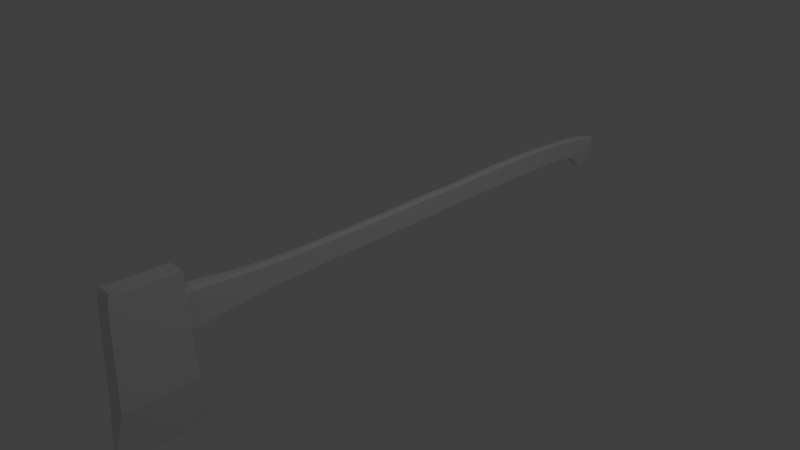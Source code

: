 # Source: Axe.blend  (saved by Blender 2.74.0; exported with 4.5.12 LTS)
import bpy
from mathutils import Matrix  # noqa: F401  (used for matrix-valued properties, if any)

bpy.ops.wm.read_factory_settings(use_empty=True)
scene = bpy.context.scene
scene.name = 'Scene'

# ---- collections
col_collection_1 = bpy.data.collections.new('Collection 1'); scene.collection.children.link(col_collection_1)

# ---- materials (node trees are filled in below, after node groups)
mat_material = bpy.data.materials.new('Material')
mat_material.alpha_threshold = 0.0
mat_material.use_transparent_shadow = False
mat_material.roughness = 0.5
mat_material.line_color = (0.0, 0.0, 0.0, 1.0)

# ---- material node trees

# ---- world
world_world = bpy.data.worlds.new('World'); scene.world = world_world
world_world.color = (0.05088, 0.05088, 0.05088)
world_world.use_sun_shadow = False
world_world.sun_shadow_jitter_overblur = 0.0
world_world.cycles.sampling_method = 'MANUAL'
world_world.cycles.sample_map_resolution = 256

# ---- cameras
cam_camera = bpy.data.cameras.new('Camera')
cam_camera.clip_end = 100.0
cam_camera.lens = 35.0
cam_camera.sensor_width = 32.0
cam_camera.sensor_height = 18.0
cam_camera.ortho_scale = 7.314
cam_camera.dof.focus_distance = 0.0
cam_camera.dof.aperture_fstop = 128.0

# ---- lights
light_lamp = bpy.data.lights.new('Lamp', 'POINT')
light_lamp.transmission_factor = 0.0
light_lamp.cutoff_distance = 30.0
light_lamp.energy = 100.0
light_lamp.shadow_buffer_clip_start = 1.001
light_lamp.shadow_soft_size = 0.1
light_lamp.shadow_maximum_resolution = 0.006
light_lamp.use_absolute_resolution = True
light_lamp.cycles.use_multiple_importance_sampling = False

# ---- meshes
me_cube = bpy.data.meshes.new('Cube')
me_cube.from_pydata([(0.06991, 0.2513, 0.2298), (0.06828, -0.002934, 0.2328), (-0.06828, -0.002934, 0.2328), (-0.06991, 0.2513, 0.2298), (0.06991, 0.2513, 0.4903), (0.06828, -0.002934, 0.4873), (-0.06828, -0.002934, 0.4873), (-0.06991, 0.2513, 0.4903), (0.02749, 0.2747, 0.2064), (-0.02749, 0.2747, 0.2064), (0.02685, -0.02582, 0.2099), (-0.02685, -0.02582, 0.2099), (0.02749, 0.2747, 0.5138), (-0.02749, 0.2747, 0.5138), (0.02685, -0.02582, 0.5102), (-0.02685, -0.02582, 0.5102), (0.07146, 0.815, 0.237), (-0.07146, 0.815, 0.237), (0.07146, 0.815, 0.5034), (-0.07146, 0.815, 0.5034), (0.02811, 0.839, 0.2131), (-0.02811, 0.839, 0.2131), (0.02811, 0.839, 0.5273), (-0.02811, 0.839, 0.5273), (0.06729, 1.509, 0.2529), (-0.06729, 1.509, 0.2529), (0.06729, 1.509, 0.5037), (-0.06729, 1.509, 0.5037), (0.02647, 1.531, 0.2303), (-0.02647, 1.531, 0.2303), (0.02647, 1.531, 0.5263), (-0.02647, 1.531, 0.5263), (0.07226, 2.278, 0.2573), (-0.07226, 2.278, 0.2573), (0.07226, 2.278, 0.5266), (-0.07226, 2.278, 0.5266), (0.02842, 2.302, 0.2331), (-0.02842, 2.302, 0.2331), (0.02842, 2.302, 0.5508), (-0.02842, 2.302, 0.5508), (0.07226, 3.028, 0.2573), (-0.07225, 3.028, 0.2573), (0.07226, 3.028, 0.5266), (-0.07225, 3.028, 0.5266), (0.02842, 3.052, 0.2331), (-0.02842, 3.052, 0.2331), (0.02842, 3.052, 0.5508), (-0.02842, 3.052, 0.5508), (0.06817, 3.734, 0.2379), (-0.06816, 3.734, 0.2379), (0.06817, 3.734, 0.492), (-0.06816, 3.734, 0.492), (0.02681, 3.757, 0.2151), (-0.02681, 3.757, 0.2151), (0.02681, 3.757, 0.5148), (-0.02681, 3.757, 0.5148), (0.07087, 4.083, 0.1801), (-0.07087, 4.083, 0.1801), (0.07087, 3.994, 0.47), (-0.07087, 3.994, 0.47), (0.02788, 4.107, 0.1563), (-0.02787, 4.107, 0.1563), (0.02788, 4.018, 0.4938), (-0.02787, 4.018, 0.4938), (0.07087, 4.271, 0.1755), (-0.07087, 4.271, 0.1755), (0.07088, 4.271, 0.4396), (-0.07087, 4.271, 0.4396), (0.02788, 4.294, 0.4634), (-0.02787, 4.294, 0.4634), (0.07088, 4.554, 0.2228), (-0.07087, 4.554, 0.2228), (0.07088, 4.568, 0.3687), (-0.07087, 4.568, 0.3687), (0.02788, 4.578, 0.199), (-0.02787, 4.578, 0.199), (0.02788, 4.592, 0.3925), (-0.02787, 4.592, 0.3925), (0.05417, 4.278, -0.02204), (-0.05144, 4.278, -0.02204), (0.02517, 4.281, -0.02495), (-0.02516, 4.281, -0.02495), (0.05417, 4.312, -0.02577), (-0.05144, 4.312, -0.02577), (0.02517, 4.315, -0.02869), (-0.02516, 4.315, -0.02869), (0.05417, 4.347, -0.01996), (-0.05144, 4.347, -0.01996), (0.02517, 4.35, -0.02288), (-0.02516, 4.35, -0.02288), (0.06998, -0.7077, 0.227), (-0.06998, -0.7077, 0.227), (0.06998, -0.7077, 0.4877), (-0.06998, -0.7077, 0.4877), (0.02752, -0.7312, 0.2035), (-0.02752, -0.7312, 0.2035), (0.02752, -0.7312, 0.5112), (-0.02752, -0.7312, 0.5112), (0.07276, -1.157, 0.215), (-0.07276, -1.157, 0.215), (0.07276, -1.157, 0.4861), (-0.07276, -1.157, 0.4861), (0.02862, -1.181, 0.1906), (-0.02862, -1.181, 0.1906), (0.02862, -1.181, 0.5105), (-0.02862, -1.181, 0.5105), (0.0771, -1.626, 0.2163), (-0.07711, -1.626, 0.2163), (0.0771, -1.626, 0.5036), (-0.07711, -1.626, 0.5036), (0.03032, -1.651, 0.1904), (-0.03033, -1.651, 0.1904), (0.03032, -1.651, 0.5295), (-0.03033, -1.651, 0.5295), (0.0943, -2.087, 0.1889), (-0.0943, -2.087, 0.1889), (0.0943, -2.087, 0.5404), (-0.0943, -2.087, 0.5404), (0.03709, -2.119, 0.1573), (-0.03709, -2.119, 0.1573), (0.03709, -2.119, 0.572), (-0.03709, -2.119, 0.572), (0.1112, -2.419, 0.1658), (-0.1112, -2.419, 0.1658), (0.1112, -2.419, 0.5803), (-0.1112, -2.419, 0.5803), (0.04374, -2.456, 0.1286), (-0.04374, -2.456, 0.1286), (0.04374, -2.456, 0.6176), (-0.04374, -2.456, 0.6176), (0.119, -2.536, 0.1542), (-0.119, -2.536, 0.1542), (0.119, -2.536, 0.5976), (-0.119, -2.536, 0.5976), (0.0468, -2.576, 0.1143), (-0.0468, -2.576, 0.1143), (0.0468, -2.576, 0.6375), (-0.0468, -2.576, 0.6375), (0.1221, -2.614, 0.14), (-0.1221, -2.614, 0.14), (0.1221, -2.614, 0.5949), (-0.1221, -2.614, 0.5949), (0.04801, -2.655, 0.09906), (-0.04801, -2.655, 0.09906), (0.04801, -2.655, 0.6358), (-0.04801, -2.655, 0.6358), (0.1073, -2.75, 0.1618), (-0.1073, -2.75, 0.1618), (0.1073, -2.75, 0.5618), (-0.1073, -2.75, 0.5618), (0.04222, -2.786, 0.1258), (-0.04222, -2.786, 0.1258), (0.04222, -2.786, 0.5978), (-0.04222, -2.786, 0.5978), (-0.007647, -2.593, -1.114), (-0.007647, -2.49, -1.075), (0.007647, -2.49, -1.075), (0.007647, -2.593, -1.114), (-0.03464, -2.632, -0.9969), (-0.03464, -2.543, -0.9773), (0.03464, -2.543, -0.9773), (0.03464, -2.632, -0.9969), (-0.007647, -2.717, -1.149), (0.007647, -2.717, -1.149), (-0.03464, -2.746, -1.029), (0.03464, -2.746, -1.029), (-0.007647, -2.851, -1.174), (0.007647, -2.851, -1.174), (-0.03464, -2.874, -1.053), (0.03464, -2.874, -1.053), (-0.007647, -2.997, -1.194), (0.007647, -2.997, -1.194), (-0.03464, -3.007, -1.071), (0.03464, -3.007, -1.071), (-0.007647, -3.156, -1.207), (0.007647, -3.156, -1.207), (-0.03464, -3.163, -1.084), (0.03464, -3.163, -1.084), (-0.007647, -3.352, -1.206), (0.007647, -3.352, -1.206), (-0.03464, -3.351, -1.083), (0.03464, -3.351, -1.083), (-0.007647, -3.534, -1.189), (0.007647, -3.534, -1.189), (-0.03464, -3.534, -1.066), (0.03464, -3.534, -1.066), (-0.007647, -3.717, -1.151), (0.007647, -3.717, -1.151), (-0.03464, -3.716, -1.027), (0.03464, -3.716, -1.027), (-0.007647, -3.774, -1.118), (0.007647, -3.774, -1.118), (-0.03464, -3.759, -1.017), (0.03464, -3.759, -1.017), (-0.1314, -2.801, -0.4877), (-0.1314, -2.705, -0.4875), (0.1314, -2.705, -0.4875), (0.1314, -2.801, -0.4877), (-0.1314, -2.888, -0.487), (0.1314, -2.888, -0.487), (-0.1314, -2.985, -0.487), (0.1314, -2.985, -0.487), (-0.1314, -3.086, -0.487), (0.1314, -3.086, -0.487), (-0.1314, -3.204, -0.4893), (0.1314, -3.204, -0.4893), (-0.1314, -3.347, -0.4869), (0.1314, -3.347, -0.4869), (-0.1314, -3.486, -0.4874), (0.1314, -3.486, -0.4874), (-0.1314, -3.624, -0.4875), (0.1314, -3.624, -0.4875), (-0.1314, -3.665, -0.4877), (0.1314, -3.665, -0.4877), (-0.1242, -2.822, -0.06594), (-0.1242, -2.732, -0.06573), (0.1242, -2.732, -0.06573), (0.1242, -2.822, -0.06594), (-0.1242, -2.904, -0.06524), (0.1242, -2.904, -0.06524), (-0.1242, -2.996, -0.06528), (0.1242, -2.996, -0.06528), (-0.1242, -3.091, -0.06524), (0.1242, -3.091, -0.06524), (-0.1242, -3.203, -0.0674), (0.1242, -3.203, -0.0674), (-0.1242, -3.338, -0.06518), (0.1242, -3.338, -0.06518), (-0.1242, -3.469, -0.06563), (0.1242, -3.469, -0.06563), (-0.1242, -3.6, -0.06576), (0.1242, -3.6, -0.06576), (-0.1242, -3.639, -0.06595), (0.1242, -3.639, -0.06595), (-0.1177, -2.83, 0.6215), (-0.1177, -2.744, 0.6189), (0.1177, -2.744, 0.6189), (0.1177, -2.83, 0.6215), (-0.1177, -2.907, 0.6247), (0.1177, -2.907, 0.6247), (-0.1177, -2.994, 0.6275), (0.1177, -2.994, 0.6275), (-0.1177, -3.085, 0.6305), (0.1177, -3.085, 0.6305), (-0.1177, -3.191, 0.6319), (0.1177, -3.191, 0.6319), (-0.1177, -3.318, 0.6382), (0.1177, -3.318, 0.6382), (-0.1177, -3.442, 0.6418), (0.1177, -3.442, 0.6418), (-0.1177, -3.566, 0.6457), (0.1177, -3.566, 0.6457), (-0.1177, -3.603, 0.6467), (0.1177, -3.603, 0.6467), (-0.1154, -2.819, 0.878), (-0.1154, -2.735, 0.8755), (0.1154, -2.735, 0.8755), (0.1154, -2.819, 0.878), (-0.1154, -2.895, 0.8812), (0.1154, -2.895, 0.8812), (-0.1154, -2.98, 0.8839), (0.1154, -2.98, 0.8839), (-0.1154, -3.069, 0.8868), (0.1154, -3.069, 0.8868), (-0.1154, -3.173, 0.8882), (0.1154, -3.173, 0.8882), (-0.1154, -3.298, 0.8944), (0.1154, -3.298, 0.8944), (-0.1154, -3.419, 0.8979), (0.1154, -3.419, 0.8979), (-0.1154, -3.541, 0.9018), (0.1154, -3.541, 0.9018), (-0.1154, -3.577, 0.9028), (0.1154, -3.577, 0.9028), (-0.1072, -2.841, 0.9044), (-0.1072, -2.763, 0.9021), (0.1072, -2.763, 0.9021), (0.1072, -2.841, 0.9044), (-0.1072, -2.912, 0.9073), (0.1072, -2.912, 0.9073), (-0.1072, -2.991, 0.9099), (0.1072, -2.991, 0.9099), (-0.1072, -3.073, 0.9126), (0.1072, -3.073, 0.9126), (-0.1072, -3.17, 0.9139), (0.1072, -3.17, 0.9139), (-0.1072, -3.286, 0.9196), (0.1072, -3.286, 0.9196), (-0.1072, -3.399, 0.9229), (0.1072, -3.399, 0.9229), (-0.1072, -3.512, 0.9264), (0.1072, -3.512, 0.9264), (-0.1072, -3.545, 0.9274), (0.1072, -3.545, 0.9274)], [], [(9, 11, 2, 3), (13, 7, 6, 15), (0, 4, 5, 1), (15, 6, 93, 97), (2, 6, 7, 3), (13, 12, 22, 23), (0, 1, 10, 8), (8, 10, 11, 9), (4, 12, 14, 5), (12, 13, 15, 14), (11, 10, 94, 95), (6, 2, 91, 93), (8, 9, 21, 20), (7, 13, 23, 19), (22, 18, 26, 30), (17, 19, 27, 25), (23, 22, 30, 31), (0, 8, 20, 16), (3, 7, 19, 17), (4, 0, 16, 18), (12, 4, 18, 22), (9, 3, 17, 21), (28, 29, 37, 36), (26, 24, 32, 34), (30, 26, 34, 38), (18, 16, 24, 26), (20, 21, 29, 28), (21, 17, 25, 29), (16, 20, 28, 24), (19, 23, 31, 27), (32, 36, 44, 40), (37, 33, 41, 45), (36, 37, 45, 44), (29, 25, 33, 37), (24, 28, 36, 32), (27, 31, 39, 35), (31, 30, 38, 39), (25, 27, 35, 33), (47, 46, 54, 55), (43, 47, 55, 51), (40, 44, 52, 48), (35, 39, 47, 43), (39, 38, 46, 47), (33, 35, 43, 41), (38, 34, 42, 46), (34, 32, 40, 42), (49, 51, 59, 57), (55, 54, 62, 63), (51, 55, 63, 59), (41, 43, 51, 49), (46, 42, 50, 54), (42, 40, 48, 50), (44, 45, 53, 52), (45, 41, 49, 53), (62, 58, 66, 68), (57, 59, 67, 65), (63, 62, 68, 69), (54, 50, 58, 62), (50, 48, 56, 58), (52, 53, 61, 60), (53, 49, 57, 61), (48, 52, 60, 56), (65, 71, 87, 83), (66, 64, 70, 72), (68, 66, 72, 76), (58, 56, 64, 66), (57, 65, 83, 79), (74, 70, 86, 88), (71, 75, 89, 87), (59, 63, 69, 67), (77, 75, 71, 73), (72, 70, 74, 76), (76, 74, 75, 77), (75, 74, 88, 89), (70, 64, 82, 86), (67, 69, 77, 73), (69, 68, 76, 77), (65, 67, 73, 71), (84, 85, 89, 88), (80, 81, 85, 84), (81, 79, 83, 85), (78, 80, 84, 82), (85, 83, 87, 89), (82, 84, 88, 86), (60, 61, 81, 80), (61, 57, 79, 81), (64, 56, 78, 82), (56, 60, 80, 78), (95, 94, 102, 103), (90, 92, 100, 98), (92, 96, 104, 100), (14, 15, 97, 96), (10, 1, 90, 94), (1, 5, 92, 90), (5, 14, 96, 92), (2, 11, 95, 91), (102, 98, 106, 110), (99, 103, 111, 107), (103, 102, 110, 111), (91, 95, 103, 99), (94, 90, 98, 102), (97, 93, 101, 105), (96, 97, 105, 104), (93, 91, 99, 101), (112, 113, 121, 120), (113, 109, 117, 121), (110, 106, 114, 118), (105, 101, 109, 113), (104, 105, 113, 112), (101, 99, 107, 109), (100, 104, 112, 108), (98, 100, 108, 106), (117, 115, 123, 125), (120, 121, 129, 128), (121, 117, 125, 129), (109, 107, 115, 117), (108, 112, 120, 116), (106, 108, 116, 114), (111, 110, 118, 119), (107, 111, 119, 115), (124, 128, 136, 132), (125, 123, 131, 133), (128, 129, 137, 136), (116, 120, 128, 124), (114, 116, 124, 122), (119, 118, 126, 127), (115, 119, 127, 123), (118, 114, 122, 126), (132, 136, 144, 140), (133, 131, 139, 141), (136, 137, 145, 144), (122, 124, 132, 130), (127, 126, 134, 135), (123, 127, 135, 131), (126, 122, 130, 134), (129, 125, 133, 137), (143, 142, 150, 151), (138, 140, 148, 146), (140, 144, 152, 148), (130, 132, 140, 138), (135, 134, 142, 143), (131, 135, 143, 139), (134, 130, 138, 142), (137, 133, 141, 145), (151, 153, 149, 147), (146, 148, 152, 150), (150, 152, 153, 151), (139, 143, 151, 147), (142, 138, 146, 150), (145, 141, 149, 153), (144, 145, 153, 152), (141, 139, 147, 149), (158, 159, 155, 154), (159, 160, 156, 155), (160, 161, 157, 156), (181, 177, 205, 207), (154, 155, 156, 157), (180, 184, 208, 206), (162, 163, 167, 166), (158, 154, 162, 164), (157, 161, 165, 163), (154, 157, 163, 162), (168, 166, 170, 172), (189, 185, 209, 211), (163, 165, 169, 167), (164, 162, 166, 168), (169, 165, 199, 201), (166, 167, 171, 170), (192, 193, 213, 212), (167, 169, 173, 171), (174, 175, 179, 178), (171, 173, 177, 175), (172, 170, 174, 176), (170, 171, 175, 174), (179, 181, 185, 183), (185, 181, 207, 209), (175, 177, 181, 179), (176, 174, 178, 180), (182, 183, 187, 186), (180, 178, 182, 184), (178, 179, 183, 182), (158, 164, 198, 194), (188, 186, 190, 192), (172, 176, 204, 202), (183, 185, 189, 187), (184, 182, 186, 188), (193, 192, 190, 191), (186, 187, 191, 190), (159, 158, 194, 195), (187, 189, 193, 191), (204, 206, 226, 224), (197, 196, 216, 217), (210, 212, 232, 230), (206, 208, 228, 226), (196, 195, 215, 216), (199, 197, 217, 219), (198, 200, 220, 218), (207, 205, 225, 227), (212, 213, 233, 232), (193, 189, 211, 213), (184, 188, 210, 208), (176, 180, 206, 204), (161, 160, 196, 197), (164, 168, 200, 198), (173, 169, 201, 203), (188, 192, 212, 210), (165, 161, 197, 199), (168, 172, 202, 200), (160, 159, 195, 196), (177, 173, 203, 205), (224, 226, 246, 244), (217, 216, 236, 237), (230, 232, 252, 250), (226, 228, 248, 246), (216, 215, 235, 236), (219, 217, 237, 239), (218, 220, 240, 238), (227, 225, 245, 247), (232, 233, 253, 252), (205, 203, 223, 225), (194, 198, 218, 214), (213, 211, 231, 233), (211, 209, 229, 231), (202, 204, 224, 222), (200, 202, 222, 220), (208, 210, 230, 228), (203, 201, 221, 223), (201, 199, 219, 221), (195, 194, 214, 215), (209, 207, 227, 229), (244, 246, 266, 264), (237, 236, 256, 257), (250, 252, 272, 270), (246, 248, 268, 266), (236, 235, 255, 256), (239, 237, 257, 259), (238, 240, 260, 258), (247, 245, 265, 267), (252, 253, 273, 272), (225, 223, 243, 245), (214, 218, 238, 234), (233, 231, 251, 253), (231, 229, 249, 251), (222, 224, 244, 242), (220, 222, 242, 240), (228, 230, 250, 248), (223, 221, 241, 243), (221, 219, 239, 241), (215, 214, 234, 235), (229, 227, 247, 249), (264, 266, 286, 284), (257, 256, 276, 277), (270, 272, 292, 290), (266, 268, 288, 286), (256, 255, 275, 276), (259, 257, 277, 279), (258, 260, 280, 278), (267, 265, 285, 287), (272, 273, 293, 292), (245, 243, 263, 265), (234, 238, 258, 254), (253, 251, 271, 273), (251, 249, 269, 271), (242, 244, 264, 262), (240, 242, 262, 260), (248, 250, 270, 268), (243, 241, 261, 263), (241, 239, 259, 261), (235, 234, 254, 255), (249, 247, 267, 269), (277, 274, 278, 279), (277, 276, 275, 274), (279, 278, 280, 281), (283, 282, 284, 285), (281, 280, 282, 283), (285, 284, 286, 287), (287, 286, 288, 289), (289, 288, 290, 291), (291, 290, 292, 293), (265, 263, 283, 285), (254, 258, 278, 274), (273, 271, 291, 293), (271, 269, 289, 291), (262, 264, 284, 282), (260, 262, 282, 280), (268, 270, 290, 288), (263, 261, 281, 283), (261, 259, 279, 281), (255, 254, 274, 275), (269, 267, 287, 289)])
_uv = me_cube.uv_layers.new(name='UVMap')
_uv.uv.foreach_set('vector', [0.5222, 0.5414, 0.4923, 0.5413, 0.4946, 0.5454, 0.5198, 0.5456, 0.5222, 0.5414, 0.5198, 0.5456, 0.4946, 0.5454, 0.4923, 0.5413, 0.5195, 0.5219, 0.5195, 0.5506, 0.4938, 0.5503, 0.4938, 0.5222, 0.4923, 0.5413, 0.4946, 0.5454, 0.4245, 0.5456, 0.4221, 0.5414, 0.4938, 0.5222, 0.4938, 0.5503, 0.5195, 0.5506, 0.5195, 0.5219, 0.6019, 0.5414, 0.6019, 0.5359, 0.6581, 0.5358, 0.6581, 0.5414, 0.5198, 0.5317, 0.4946, 0.5318, 0.4923, 0.536, 0.5222, 0.5359, 0.5222, 0.5359, 0.4923, 0.536, 0.4923, 0.5413, 0.5222, 0.5414, 0.5198, 0.5317, 0.5222, 0.5359, 0.4923, 0.536, 0.4946, 0.5318, 0.5222, 0.5359, 0.5222, 0.5414, 0.4923, 0.5413, 0.4923, 0.536, 0.4923, 0.5413, 0.4923, 0.536, 0.4221, 0.5359, 0.4221, 0.5414, 0.4938, 0.5503, 0.4938, 0.5222, 0.4224, 0.5216, 0.4224, 0.55, 0.6019, 0.5359, 0.6019, 0.5414, 0.6581, 0.5414, 0.6581, 0.5358, 0.5996, 0.5456, 0.6019, 0.5414, 0.6581, 0.5414, 0.6557, 0.5457, 0.6581, 0.5358, 0.6557, 0.5315, 0.7247, 0.5319, 0.7269, 0.536, 0.5765, 0.5226, 0.5765, 0.5516, 0.6467, 0.5523, 0.6467, 0.5243, 0.6581, 0.5414, 0.6581, 0.5358, 0.7269, 0.536, 0.7269, 0.5413, 0.5996, 0.5317, 0.6019, 0.5359, 0.6581, 0.5358, 0.6557, 0.5315, 0.5195, 0.5219, 0.5195, 0.5506, 0.5765, 0.5516, 0.5765, 0.5226, 0.5195, 0.5506, 0.5195, 0.5219, 0.5765, 0.5226, 0.5765, 0.5516, 0.6019, 0.5359, 0.5996, 0.5317, 0.6557, 0.5315, 0.6581, 0.5358, 0.6019, 0.5414, 0.5996, 0.5456, 0.6557, 0.5457, 0.6581, 0.5414, 0.6472, 0.536, 0.6472, 0.5413, 0.7238, 0.5415, 0.7238, 0.5358, 0.6467, 0.5523, 0.6467, 0.5243, 0.7246, 0.5247, 0.7246, 0.554, 0.6472, 0.536, 0.6449, 0.5319, 0.7214, 0.5314, 0.7238, 0.5358, 0.5765, 0.5516, 0.5765, 0.5226, 0.6467, 0.5243, 0.6467, 0.5523, 0.6581, 0.5358, 0.6581, 0.5414, 0.7269, 0.5413, 0.7269, 0.536, 0.6581, 0.5414, 0.6557, 0.5457, 0.7247, 0.5453, 0.7269, 0.5413, 0.6557, 0.5315, 0.6581, 0.5358, 0.7269, 0.536, 0.7247, 0.5319, 0.6557, 0.5457, 0.6581, 0.5414, 0.7269, 0.5413, 0.7247, 0.5453, 0.7214, 0.5314, 0.7238, 0.5358, 0.7984, 0.5358, 0.796, 0.5314, 0.7238, 0.5415, 0.7214, 0.5458, 0.796, 0.5458, 0.7984, 0.5415, 0.7238, 0.5358, 0.7238, 0.5415, 0.7984, 0.5415, 0.7984, 0.5358, 0.6472, 0.5413, 0.6449, 0.5453, 0.7214, 0.5458, 0.7238, 0.5415, 0.6449, 0.5319, 0.6472, 0.536, 0.7238, 0.5358, 0.7214, 0.5314, 0.6449, 0.5453, 0.6472, 0.5413, 0.7238, 0.5415, 0.7214, 0.5458, 0.6472, 0.5413, 0.6472, 0.536, 0.7238, 0.5358, 0.7238, 0.5415, 0.6467, 0.5243, 0.6467, 0.5523, 0.7246, 0.554, 0.7246, 0.5247, 0.7984, 0.5415, 0.7984, 0.5358, 0.8596, 0.536, 0.8596, 0.5413, 0.796, 0.5458, 0.7984, 0.5415, 0.8596, 0.5413, 0.8573, 0.5454, 0.796, 0.5314, 0.7984, 0.5358, 0.8596, 0.536, 0.8573, 0.5319, 0.7214, 0.5458, 0.7238, 0.5415, 0.7984, 0.5415, 0.796, 0.5458, 0.7238, 0.5415, 0.7238, 0.5358, 0.7984, 0.5358, 0.7984, 0.5415, 0.7246, 0.5247, 0.7246, 0.554, 0.8004, 0.5543, 0.8004, 0.5256, 0.7238, 0.5358, 0.7214, 0.5314, 0.796, 0.5314, 0.7984, 0.5358, 0.7246, 0.554, 0.7246, 0.5247, 0.8004, 0.5256, 0.8004, 0.5543, 0.8719, 0.5225, 0.8719, 0.5516, 0.8982, 0.5491, 0.9083, 0.518, 0.8596, 0.5413, 0.8596, 0.536, 0.8855, 0.5359, 0.8855, 0.5414, 0.8573, 0.5454, 0.8596, 0.5413, 0.8855, 0.5414, 0.8831, 0.5457, 0.8004, 0.5256, 0.8004, 0.5543, 0.8719, 0.5516, 0.8719, 0.5225, 0.7984, 0.5358, 0.796, 0.5314, 0.8573, 0.5319, 0.8596, 0.536, 0.8004, 0.5543, 0.8004, 0.5256, 0.8719, 0.5225, 0.8719, 0.5516, 0.7984, 0.5358, 0.7984, 0.5415, 0.8596, 0.5413, 0.8596, 0.536, 0.7984, 0.5415, 0.796, 0.5458, 0.8573, 0.5454, 0.8596, 0.5413, 0.8855, 0.5359, 0.8831, 0.5316, 0.9097, 0.5343, 0.9128, 0.5381, 0.9083, 0.518, 0.8982, 0.5491, 0.9262, 0.5452, 0.9285, 0.5184, 0.8855, 0.5414, 0.8855, 0.5359, 0.9128, 0.5381, 0.9137, 0.5436, 0.8596, 0.536, 0.8573, 0.5319, 0.8831, 0.5316, 0.8855, 0.5359, 0.8719, 0.5516, 0.8719, 0.5225, 0.9083, 0.518, 0.8982, 0.5491, 0.8596, 0.536, 0.8596, 0.5413, 0.8944, 0.5414, 0.8944, 0.5359, 0.8596, 0.5413, 0.8573, 0.5454, 0.892, 0.5457, 0.8944, 0.5414, 0.8573, 0.5319, 0.8596, 0.536, 0.8944, 0.5359, 0.892, 0.5316, 0.9285, 0.5184, 0.9551, 0.5181, 0.9342, 0.4986, 0.9316, 0.4981, 0.9262, 0.5452, 0.9285, 0.5184, 0.9551, 0.5181, 0.9571, 0.5395, 0.9128, 0.5381, 0.9097, 0.5343, 0.9389, 0.5294, 0.9419, 0.5333, 0.8982, 0.5491, 0.9083, 0.518, 0.9285, 0.5184, 0.9262, 0.5452, 0.9083, 0.518, 0.9285, 0.5184, 0.9316, 0.4981, 0.9292, 0.4984, 0.9406, 0.5335, 0.9376, 0.5297, 0.9175, 0.5347, 0.9183, 0.5375, 0.9399, 0.5436, 0.9415, 0.539, 0.9191, 0.5424, 0.9193, 0.5451, 0.8831, 0.5457, 0.8855, 0.5414, 0.9137, 0.5436, 0.9121, 0.5482, 0.9428, 0.5387, 0.9415, 0.539, 0.9399, 0.5436, 0.9412, 0.5434, 0.9389, 0.5294, 0.9376, 0.5297, 0.9406, 0.5335, 0.9419, 0.5333, 0.9419, 0.5333, 0.9406, 0.5335, 0.9415, 0.539, 0.9428, 0.5387, 0.9415, 0.539, 0.9406, 0.5335, 0.9183, 0.5375, 0.9191, 0.5424, 0.9551, 0.5181, 0.9285, 0.5184, 0.9316, 0.4981, 0.9342, 0.4986, 0.9121, 0.5482, 0.9137, 0.5436, 0.9428, 0.5387, 0.9412, 0.5434, 0.9137, 0.5436, 0.9128, 0.5381, 0.9419, 0.5333, 0.9428, 0.5387, 0.9285, 0.5184, 0.9262, 0.5452, 0.9571, 0.5395, 0.9551, 0.5181, 0.9149, 0.5381, 0.9157, 0.543, 0.9191, 0.5424, 0.9183, 0.5375, 0.9115, 0.5386, 0.9124, 0.5436, 0.9157, 0.543, 0.9149, 0.5381, 0.9124, 0.5436, 0.9125, 0.5462, 0.9158, 0.5456, 0.9157, 0.543, 0.9108, 0.5358, 0.9115, 0.5386, 0.9149, 0.5381, 0.9141, 0.5353, 0.9157, 0.543, 0.9158, 0.5456, 0.9193, 0.5451, 0.9191, 0.5424, 0.9141, 0.5353, 0.9149, 0.5381, 0.9183, 0.5375, 0.9175, 0.5347, 0.8944, 0.5359, 0.8944, 0.5414, 0.9124, 0.5436, 0.9115, 0.5386, 0.8944, 0.5414, 0.892, 0.5457, 0.9125, 0.5462, 0.9124, 0.5436, 0.9285, 0.5184, 0.9083, 0.518, 0.9292, 0.4984, 0.9316, 0.4981, 0.892, 0.5316, 0.8944, 0.5359, 0.9115, 0.5386, 0.9108, 0.5358, 0.4221, 0.5414, 0.4221, 0.5359, 0.3774, 0.5358, 0.3774, 0.5415, 0.4224, 0.5216, 0.4224, 0.55, 0.377, 0.5508, 0.377, 0.5202, 0.4245, 0.5317, 0.4221, 0.5359, 0.3774, 0.5358, 0.3798, 0.5314, 0.4923, 0.536, 0.4923, 0.5413, 0.4221, 0.5414, 0.4221, 0.5359, 0.4923, 0.536, 0.4946, 0.5318, 0.4245, 0.5317, 0.4221, 0.5359, 0.4938, 0.5222, 0.4938, 0.5503, 0.4224, 0.55, 0.4224, 0.5216, 0.4946, 0.5318, 0.4923, 0.536, 0.4221, 0.5359, 0.4245, 0.5317, 0.4946, 0.5454, 0.4923, 0.5413, 0.4221, 0.5414, 0.4245, 0.5456, 0.3774, 0.5358, 0.3798, 0.5314, 0.3332, 0.531, 0.3306, 0.5356, 0.3798, 0.5459, 0.3774, 0.5415, 0.3306, 0.5417, 0.3332, 0.5463, 0.3774, 0.5415, 0.3774, 0.5358, 0.3306, 0.5356, 0.3306, 0.5417, 0.4245, 0.5456, 0.4221, 0.5414, 0.3774, 0.5415, 0.3798, 0.5459, 0.4221, 0.5359, 0.4245, 0.5317, 0.3798, 0.5314, 0.3774, 0.5358, 0.4221, 0.5414, 0.4245, 0.5456, 0.3798, 0.5459, 0.3774, 0.5415, 0.4221, 0.5359, 0.4221, 0.5414, 0.3774, 0.5415, 0.3774, 0.5358, 0.4224, 0.55, 0.4224, 0.5216, 0.377, 0.5202, 0.377, 0.5508, 0.3306, 0.5356, 0.3306, 0.5417, 0.2842, 0.5423, 0.2842, 0.5349, 0.3306, 0.5417, 0.3332, 0.5463, 0.2873, 0.548, 0.2842, 0.5423, 0.3306, 0.5356, 0.3332, 0.531, 0.2873, 0.5293, 0.2842, 0.5349, 0.3774, 0.5415, 0.3798, 0.5459, 0.3332, 0.5463, 0.3306, 0.5417, 0.3774, 0.5358, 0.3774, 0.5415, 0.3306, 0.5417, 0.3306, 0.5356, 0.377, 0.5508, 0.377, 0.5202, 0.3296, 0.5203, 0.3296, 0.5525, 0.3798, 0.5314, 0.3774, 0.5358, 0.3306, 0.5356, 0.3332, 0.531, 0.377, 0.5202, 0.377, 0.5508, 0.3296, 0.5525, 0.3296, 0.5203, 0.3007, 0.5553, 0.3007, 0.5176, 0.2671, 0.5156, 0.2671, 0.5598, 0.2842, 0.5349, 0.2842, 0.5423, 0.2506, 0.543, 0.2506, 0.5343, 0.2842, 0.5423, 0.2873, 0.548, 0.2543, 0.5497, 0.2506, 0.543, 0.3296, 0.5525, 0.3296, 0.5203, 0.3007, 0.5176, 0.3007, 0.5553, 0.3332, 0.531, 0.3306, 0.5356, 0.2842, 0.5349, 0.2873, 0.5293, 0.3296, 0.5203, 0.3296, 0.5525, 0.3007, 0.5553, 0.3007, 0.5176, 0.3306, 0.5417, 0.3306, 0.5356, 0.2842, 0.5349, 0.2842, 0.5423, 0.3332, 0.5463, 0.3306, 0.5417, 0.2842, 0.5423, 0.2873, 0.548, 0.2543, 0.5276, 0.2506, 0.5343, 0.2387, 0.534, 0.2427, 0.5268, 0.2671, 0.5598, 0.2671, 0.5156, 0.2553, 0.5137, 0.2553, 0.5619, 0.2506, 0.5343, 0.2506, 0.543, 0.2387, 0.5433, 0.2387, 0.534, 0.2873, 0.5293, 0.2842, 0.5349, 0.2506, 0.5343, 0.2543, 0.5276, 0.3007, 0.5176, 0.3007, 0.5553, 0.2671, 0.5598, 0.2671, 0.5156, 0.2842, 0.5423, 0.2842, 0.5349, 0.2506, 0.5343, 0.2506, 0.543, 0.2873, 0.548, 0.2842, 0.5423, 0.2506, 0.543, 0.2543, 0.5497, 0.2842, 0.5349, 0.2873, 0.5293, 0.2543, 0.5276, 0.2506, 0.5343, 0.2427, 0.5268, 0.2387, 0.534, 0.2308, 0.5339, 0.2349, 0.5265, 0.2553, 0.5619, 0.2553, 0.5137, 0.2448, 0.5127, 0.2448, 0.563, 0.2387, 0.534, 0.2387, 0.5433, 0.2308, 0.5434, 0.2308, 0.5339, 0.2671, 0.5156, 0.2671, 0.5598, 0.2553, 0.5619, 0.2553, 0.5137, 0.2506, 0.543, 0.2506, 0.5343, 0.2387, 0.534, 0.2387, 0.5433, 0.2543, 0.5497, 0.2506, 0.543, 0.2387, 0.5433, 0.2427, 0.5505, 0.2506, 0.5343, 0.2543, 0.5276, 0.2427, 0.5268, 0.2387, 0.534, 0.2506, 0.543, 0.2543, 0.5497, 0.2427, 0.5505, 0.2387, 0.5433, 0.2308, 0.5434, 0.2308, 0.5339, 0.2289, 0.5344, 0.2289, 0.5428, 0.2448, 0.5127, 0.2448, 0.563, 0.2323, 0.5629, 0.2323, 0.5116, 0.2349, 0.5265, 0.2308, 0.5339, 0.2289, 0.5344, 0.2325, 0.528, 0.2553, 0.5137, 0.2553, 0.5619, 0.2448, 0.563, 0.2448, 0.5127, 0.2387, 0.5433, 0.2387, 0.534, 0.2308, 0.5339, 0.2308, 0.5434, 0.2427, 0.5505, 0.2387, 0.5433, 0.2308, 0.5434, 0.2349, 0.5508, 0.2387, 0.534, 0.2427, 0.5268, 0.2349, 0.5265, 0.2308, 0.5339, 0.2387, 0.5433, 0.2427, 0.5505, 0.2349, 0.5508, 0.2308, 0.5434, 0.23, 0.5134, 0.23, 0.5612, 0.2336, 0.5575, 0.2336, 0.517, 0.2336, 0.517, 0.2336, 0.5575, 0.23, 0.5612, 0.23, 0.5134, 0.23, 0.5134, 0.23, 0.5612, 0.23, 0.5612, 0.23, 0.5134, 0.2349, 0.5508, 0.2308, 0.5434, 0.2289, 0.5428, 0.2325, 0.5493, 0.2308, 0.5339, 0.2349, 0.5265, 0.2325, 0.528, 0.2289, 0.5344, 0.2308, 0.5434, 0.2349, 0.5508, 0.2325, 0.5493, 0.2289, 0.5428, 0.2308, 0.5339, 0.2308, 0.5434, 0.2289, 0.5428, 0.2289, 0.5344, 0.2448, 0.563, 0.2448, 0.5127, 0.2323, 0.5116, 0.2323, 0.5629, 0.236, 0.4003, 0.2447, 0.4023, 0.2498, 0.3926, 0.2398, 0.3887, 0.2097, 0.3915, 0.2182, 0.3935, 0.2149, 0.3824, 0.213, 0.3824, 0.2447, 0.4023, 0.236, 0.4003, 0.2398, 0.3887, 0.2498, 0.3926, 0.1664, 0.3917, 0.1846, 0.3916, 0.1806, 0.4509, 0.1668, 0.4511, 0.2379, 0.3912, 0.2477, 0.3943, 0.2477, 0.3919, 0.2379, 0.3888, 0.1664, 0.3917, 0.1487, 0.3935, 0.1533, 0.4511, 0.1668, 0.4511, 0.226, 0.3883, 0.226, 0.3859, 0.2132, 0.3833, 0.2132, 0.3857, 0.236, 0.4003, 0.2398, 0.3887, 0.2279, 0.3852, 0.225, 0.3971, 0.2398, 0.3887, 0.236, 0.4003, 0.225, 0.3971, 0.2279, 0.3852, 0.2379, 0.3912, 0.2379, 0.3888, 0.226, 0.3859, 0.226, 0.3883, 0.2126, 0.3948, 0.2148, 0.3827, 0.2007, 0.3807, 0.1997, 0.393, 0.131, 0.3973, 0.1487, 0.3935, 0.1533, 0.4511, 0.1399, 0.451, 0.2279, 0.3852, 0.225, 0.3971, 0.2126, 0.3948, 0.2148, 0.3827, 0.225, 0.3971, 0.2279, 0.3852, 0.2148, 0.3827, 0.2126, 0.3948, 0.2126, 0.3948, 0.225, 0.3971, 0.2113, 0.4511, 0.2019, 0.4511, 0.2132, 0.3857, 0.2132, 0.3833, 0.1993, 0.3815, 0.1993, 0.3839, 0.2069, 0.3918, 0.2145, 0.3931, 0.2251, 0.4498, 0.1963, 0.4498, 0.2148, 0.3827, 0.2126, 0.3948, 0.1997, 0.393, 0.2007, 0.3807, 0.1841, 0.3834, 0.1841, 0.381, 0.1654, 0.3808, 0.1654, 0.3832, 0.2007, 0.3807, 0.1997, 0.393, 0.1846, 0.3916, 0.1853, 0.3794, 0.1997, 0.393, 0.2007, 0.3807, 0.1853, 0.3794, 0.1846, 0.3916, 0.1993, 0.3839, 0.1993, 0.3815, 0.1841, 0.381, 0.1841, 0.3834, 0.1663, 0.3795, 0.1664, 0.3917, 0.1487, 0.3935, 0.1486, 0.3812, 0.1487, 0.3935, 0.1664, 0.3917, 0.1668, 0.4511, 0.1533, 0.4511, 0.1853, 0.3794, 0.1846, 0.3916, 0.1664, 0.3917, 0.1663, 0.3795, 0.1846, 0.3916, 0.1853, 0.3794, 0.1663, 0.3795, 0.1664, 0.3917, 0.1479, 0.3848, 0.1479, 0.3824, 0.1305, 0.3861, 0.1305, 0.3885, 0.1664, 0.3917, 0.1663, 0.3795, 0.1486, 0.3812, 0.1487, 0.3935, 0.1654, 0.3832, 0.1654, 0.3808, 0.1479, 0.3824, 0.1479, 0.3848, 0.236, 0.4003, 0.225, 0.3971, 0.2113, 0.4511, 0.2197, 0.451, 0.131, 0.3973, 0.1309, 0.385, 0.1253, 0.3883, 0.1268, 0.3983, 0.1997, 0.393, 0.1846, 0.3916, 0.1806, 0.4509, 0.1921, 0.4511, 0.1486, 0.3812, 0.1487, 0.3935, 0.131, 0.3973, 0.1309, 0.385, 0.1487, 0.3935, 0.1486, 0.3812, 0.1309, 0.385, 0.131, 0.3973, 0.2145, 0.3931, 0.2069, 0.3918, 0.2098, 0.3834, 0.2115, 0.3834, 0.1305, 0.3885, 0.1305, 0.3861, 0.1251, 0.3878, 0.1251, 0.3902, 0.2447, 0.4023, 0.236, 0.4003, 0.2197, 0.451, 0.229, 0.4511, 0.1309, 0.385, 0.131, 0.3973, 0.1268, 0.3983, 0.1253, 0.3883, 0.1806, 0.4509, 0.1668, 0.4511, 0.1676, 0.4931, 0.1807, 0.4929, 0.2179, 0.451, 0.2272, 0.4511, 0.2246, 0.493, 0.2159, 0.493, 0.1399, 0.451, 0.1359, 0.451, 0.1385, 0.493, 0.1422, 0.493, 0.1668, 0.4511, 0.1533, 0.4511, 0.1549, 0.4931, 0.1676, 0.4931, 0.2216, 0.4572, 0.1975, 0.4572, 0.1982, 0.4958, 0.2209, 0.4958, 0.2113, 0.4511, 0.2197, 0.451, 0.2176, 0.493, 0.2097, 0.4931, 0.2113, 0.4511, 0.2019, 0.4511, 0.2008, 0.4931, 0.2097, 0.4931, 0.1668, 0.4511, 0.1806, 0.4509, 0.1807, 0.4929, 0.1676, 0.4931, 0.1966, 0.4529, 0.2217, 0.4529, 0.221, 0.4932, 0.1973, 0.4932, 0.1268, 0.3983, 0.131, 0.3973, 0.1399, 0.451, 0.1359, 0.451, 0.1487, 0.3935, 0.131, 0.3973, 0.1399, 0.451, 0.1533, 0.4511, 0.1846, 0.3916, 0.1664, 0.3917, 0.1668, 0.4511, 0.1806, 0.4509, 0.236, 0.4003, 0.2447, 0.4023, 0.229, 0.4511, 0.2197, 0.451, 0.225, 0.3971, 0.2126, 0.3948, 0.2019, 0.4511, 0.2113, 0.4511, 0.1997, 0.393, 0.2126, 0.3948, 0.2019, 0.4511, 0.1921, 0.4511, 0.131, 0.3973, 0.1268, 0.3983, 0.1359, 0.451, 0.1399, 0.451, 0.225, 0.3971, 0.236, 0.4003, 0.2197, 0.451, 0.2113, 0.4511, 0.2126, 0.3948, 0.1997, 0.393, 0.1921, 0.4511, 0.2019, 0.4511, 0.2182, 0.3935, 0.2097, 0.3915, 0.1979, 0.4502, 0.23, 0.4502, 0.1846, 0.3916, 0.1997, 0.393, 0.1921, 0.4511, 0.1806, 0.4509, 0.1807, 0.4929, 0.1676, 0.4931, 0.1695, 0.5631, 0.1819, 0.5625, 0.2159, 0.493, 0.2246, 0.493, 0.2234, 0.5612, 0.2151, 0.5615, 0.1422, 0.493, 0.1385, 0.493, 0.1419, 0.564, 0.1455, 0.5639, 0.1676, 0.4931, 0.1549, 0.4931, 0.1575, 0.5635, 0.1695, 0.5631, 0.2209, 0.4958, 0.1982, 0.4958, 0.1988, 0.5585, 0.2203, 0.5585, 0.2097, 0.4931, 0.2176, 0.493, 0.2169, 0.5615, 0.2094, 0.5618, 0.2097, 0.4931, 0.2008, 0.4931, 0.2009, 0.5621, 0.2094, 0.5618, 0.1676, 0.4931, 0.1807, 0.4929, 0.1819, 0.5625, 0.1695, 0.5631, 0.1973, 0.4932, 0.221, 0.4932, 0.2204, 0.5613, 0.1979, 0.5613, 0.1806, 0.4509, 0.1921, 0.4511, 0.1916, 0.4931, 0.1807, 0.4929, 0.2197, 0.451, 0.2113, 0.4511, 0.2097, 0.4931, 0.2176, 0.493, 0.1359, 0.451, 0.1399, 0.451, 0.1422, 0.493, 0.1385, 0.493, 0.1399, 0.451, 0.1533, 0.4511, 0.1549, 0.4931, 0.1422, 0.493, 0.1921, 0.4511, 0.1806, 0.4509, 0.1807, 0.4929, 0.1916, 0.4931, 0.2019, 0.4511, 0.1921, 0.4511, 0.1916, 0.4931, 0.2008, 0.4931, 0.1533, 0.4511, 0.1399, 0.451, 0.1422, 0.493, 0.1549, 0.4931, 0.1921, 0.4511, 0.2019, 0.4511, 0.2008, 0.4931, 0.1916, 0.4931, 0.2019, 0.4511, 0.2113, 0.4511, 0.2097, 0.4931, 0.2008, 0.4931, 0.2272, 0.4511, 0.2179, 0.451, 0.2159, 0.493, 0.2246, 0.493, 0.1533, 0.4511, 0.1668, 0.4511, 0.1676, 0.4931, 0.1549, 0.4931, 0.1819, 0.5625, 0.1695, 0.5631, 0.1715, 0.5886, 0.1837, 0.588, 0.2169, 0.5615, 0.2252, 0.5612, 0.2261, 0.5868, 0.218, 0.587, 0.1455, 0.5639, 0.1419, 0.564, 0.1444, 0.5895, 0.1479, 0.5894, 0.1695, 0.5631, 0.1575, 0.5635, 0.1597, 0.589, 0.1715, 0.5886, 0.2203, 0.5585, 0.1988, 0.5585, 0.199, 0.5821, 0.2201, 0.5821, 0.2094, 0.5618, 0.2169, 0.5615, 0.218, 0.587, 0.2106, 0.5873, 0.2094, 0.5618, 0.2009, 0.5621, 0.2023, 0.5876, 0.2106, 0.5873, 0.1695, 0.5631, 0.1819, 0.5625, 0.1837, 0.588, 0.1715, 0.5886, 0.1979, 0.5613, 0.2204, 0.5613, 0.2202, 0.5858, 0.1981, 0.5858, 0.1807, 0.4929, 0.1916, 0.4931, 0.1922, 0.5624, 0.1819, 0.5625, 0.2176, 0.493, 0.2097, 0.4931, 0.2094, 0.5618, 0.2169, 0.5615, 0.1385, 0.493, 0.1422, 0.493, 0.1455, 0.5639, 0.1419, 0.564, 0.1422, 0.493, 0.1549, 0.4931, 0.1575, 0.5635, 0.1455, 0.5639, 0.1916, 0.4931, 0.1807, 0.4929, 0.1819, 0.5625, 0.1922, 0.5624, 0.2008, 0.4931, 0.1916, 0.4931, 0.1922, 0.5624, 0.2009, 0.5621, 0.1549, 0.4931, 0.1422, 0.493, 0.1455, 0.5639, 0.1575, 0.5635, 0.1916, 0.4931, 0.2008, 0.4931, 0.2009, 0.5621, 0.1922, 0.5624, 0.2008, 0.4931, 0.2097, 0.4931, 0.2094, 0.5618, 0.2009, 0.5621, 0.2246, 0.493, 0.2159, 0.493, 0.2151, 0.5615, 0.2234, 0.5612, 0.1549, 0.4931, 0.1676, 0.4931, 0.1695, 0.5631, 0.1575, 0.5635, 0.1837, 0.588, 0.1715, 0.5886, 0.1727, 0.5903, 0.1839, 0.5897, 0.218, 0.587, 0.2261, 0.5868, 0.2234, 0.5886, 0.2158, 0.5888, 0.1479, 0.5894, 0.1444, 0.5895, 0.1475, 0.5911, 0.1508, 0.591, 0.1715, 0.5886, 0.1597, 0.589, 0.1617, 0.5906, 0.1727, 0.5903, 0.2201, 0.5821, 0.199, 0.5821, 0.1997, 0.5845, 0.2194, 0.5845, 0.2106, 0.5873, 0.218, 0.587, 0.2158, 0.5888, 0.2089, 0.5891, 0.2106, 0.5873, 0.2023, 0.5876, 0.2013, 0.5893, 0.2089, 0.5891, 0.1715, 0.5886, 0.1837, 0.588, 0.1839, 0.5897, 0.1727, 0.5903, 0.1981, 0.5858, 0.2202, 0.5858, 0.2194, 0.5882, 0.1989, 0.5882, 0.1819, 0.5625, 0.1922, 0.5624, 0.1937, 0.5879, 0.1837, 0.588, 0.2169, 0.5615, 0.2094, 0.5618, 0.2106, 0.5873, 0.218, 0.587, 0.1419, 0.564, 0.1455, 0.5639, 0.1479, 0.5894, 0.1444, 0.5895, 0.1455, 0.5639, 0.1575, 0.5635, 0.1597, 0.589, 0.1479, 0.5894, 0.1922, 0.5624, 0.1819, 0.5625, 0.1837, 0.588, 0.1937, 0.5879, 0.2009, 0.5621, 0.1922, 0.5624, 0.1937, 0.5879, 0.2023, 0.5876, 0.1575, 0.5635, 0.1455, 0.5639, 0.1479, 0.5894, 0.1597, 0.589, 0.1922, 0.5624, 0.2009, 0.5621, 0.2023, 0.5876, 0.1937, 0.5879, 0.2009, 0.5621, 0.2094, 0.5618, 0.2106, 0.5873, 0.2023, 0.5876, 0.2252, 0.5612, 0.2169, 0.5615, 0.218, 0.587, 0.2261, 0.5868, 0.1575, 0.5635, 0.1695, 0.5631, 0.1715, 0.5886, 0.1597, 0.589, 0.1768, 0.569, 0.1433, 0.5705, 0.1428, 0.5595, 0.1763, 0.5579, 0.1768, 0.569, 0.1774, 0.5812, 0.1438, 0.5827, 0.1433, 0.5705, 0.1763, 0.5579, 0.1428, 0.5595, 0.1422, 0.5471, 0.1757, 0.5455, 0.1752, 0.5327, 0.1416, 0.5342, 0.1409, 0.5191, 0.1745, 0.5176, 0.1757, 0.5455, 0.1422, 0.5471, 0.1416, 0.5342, 0.1752, 0.5327, 0.1745, 0.5176, 0.1409, 0.5191, 0.1401, 0.5009, 0.1736, 0.4994, 0.1736, 0.4994, 0.1401, 0.5009, 0.1393, 0.4832, 0.1728, 0.4817, 0.1728, 0.4817, 0.1393, 0.4832, 0.1385, 0.4655, 0.172, 0.464, 0.172, 0.464, 0.1385, 0.4655, 0.1383, 0.4603, 0.1718, 0.4588, 0.1837, 0.588, 0.1937, 0.5879, 0.1933, 0.5896, 0.1839, 0.5897, 0.218, 0.587, 0.2106, 0.5873, 0.2089, 0.5891, 0.2158, 0.5888, 0.1444, 0.5895, 0.1479, 0.5894, 0.1508, 0.591, 0.1475, 0.5911, 0.1479, 0.5894, 0.1597, 0.589, 0.1617, 0.5906, 0.1508, 0.591, 0.1937, 0.5879, 0.1837, 0.588, 0.1839, 0.5897, 0.1933, 0.5896, 0.2023, 0.5876, 0.1937, 0.5879, 0.1933, 0.5896, 0.2013, 0.5893, 0.1597, 0.589, 0.1479, 0.5894, 0.1508, 0.591, 0.1617, 0.5906, 0.1937, 0.5879, 0.2023, 0.5876, 0.2013, 0.5893, 0.1933, 0.5896, 0.2023, 0.5876, 0.2106, 0.5873, 0.2089, 0.5891, 0.2013, 0.5893, 0.2261, 0.5868, 0.218, 0.587, 0.2158, 0.5888, 0.2234, 0.5886, 0.1597, 0.589, 0.1715, 0.5886, 0.1727, 0.5903, 0.1617, 0.5906])
me_cube.materials.append(mat_material)
me_cube.use_remesh_preserve_volume = False
me_cube.use_remesh_preserve_attributes = False
me_cube.use_mirror_vertex_groups = False
me_cube.update()

# ---- objects
ob_cube = bpy.data.objects.new('Cube', me_cube)
ob_lamp = bpy.data.objects.new('Lamp', light_lamp)
ob_camera = bpy.data.objects.new('Camera', cam_camera)

# ---- transforms, parenting, visibility, modifiers, constraints
ob_cube.location = (0.0, 0.0, 0.0)
ob_cube.lock_rotations_4d = False
ob_cube.empty_display_type = 'ARROWS'
ob_cube.lineart.crease_threshold = 0.0
ob_lamp.location = (4.076, 1.005, 5.904)
ob_lamp.rotation_euler = (0.6503, 0.05522, 1.866)
ob_lamp.lock_rotations_4d = False
ob_lamp.empty_display_type = 'ARROWS'
ob_lamp.color = (0.0, 0.0, 0.0, 0.0)
ob_lamp.lineart.crease_threshold = 0.0
ob_camera.location = (7.481, -6.508, 5.344)
ob_camera.rotation_euler = (1.109, 0.01082, 0.8149)
ob_camera.lock_rotations_4d = False
ob_camera.empty_display_type = 'ARROWS'
ob_camera.color = (0.0, 0.0, 0.0, 0.0)
ob_camera.display_type = 'WIRE'
ob_camera.lineart.crease_threshold = 0.0

# ---- collection membership
col_collection_1.objects.link(ob_cube)
col_collection_1.objects.link(ob_lamp)
col_collection_1.objects.link(ob_camera)

# ---- scene / render settings (as saved in the file)
scene.camera = ob_camera
scene.frame_start = 1; scene.frame_end = 250; scene.frame_set(1)
scene.render.engine = 'BLENDER_EEVEE_NEXT'
scene.render.image_settings.compression = 90
scene.render.resolution_percentage = 50
scene.render.dither_intensity = 0.0
scene.cycles.use_denoising = False
scene.cycles.samples = 10
scene.cycles.sampling_pattern = 'TABULATED_SOBOL'
scene.cycles.light_sampling_threshold = 0.0
scene.cycles.use_adaptive_sampling = False
scene.cycles.use_light_tree = False
scene.cycles.blur_glossy = 0.0
scene.cycles.volume_bounces = 1
scene.cycles.pixel_filter_type = 'GAUSSIAN'
scene.cycles.sample_clamp_indirect = 0.0
scene.view_settings.view_transform = 'Standard'
bpy.context.view_layer.update()
